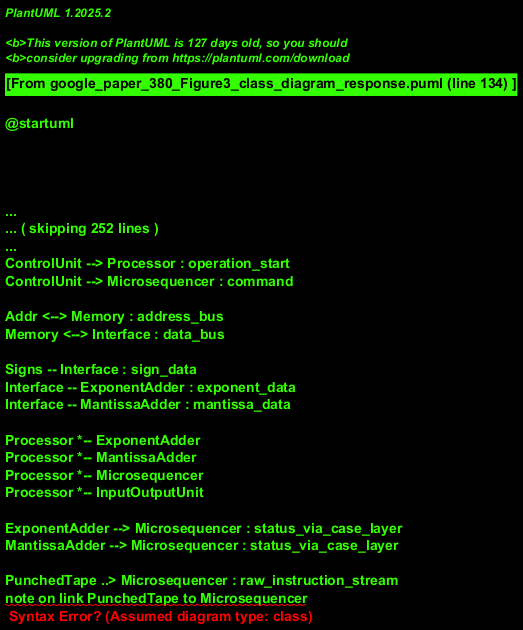

The diagram above was rendered by PlantUML. Its source (embedded in the PNG):
@startuml
!theme plain
title Class Diagram: Computer Architecture

package MemorySystem {
    class Memory {
        capacity: 64 words
        layout: 8 layers
        wordSize: 24 bits (1 sign + 7 exp + 16 mant)
        +load(address)
        +store(address, data)
    }
    note right of Memory: Assumed 64 words total, each 24 bits. \n"8 layers" and "8 words" (per stack) implies 8x8=64 words.

    class Addr {
        currentAddress: bit[]
        +setAddress(address)
        +getAddress()
    }

    class Interface {
        +readExponent(): 7 bits
        +readMantissa(): 16 bits
        +readSign(): 1 bit
        +writeExponent(data: 7 bits)
        +writeMantissa(data: 16 bits)
        +writeSign(data: 1 bit)
    }
    note left of Interface: Mediates data between Memory and Processor.
}

package ControlAndInput {
    class CyclingUnit {
        +generateClockPulse()
    }
    note top of CyclingUnit: Provides timing for system operations.

    class PunchedTape {
        +readData(): instruction_or_data
    }

    class Decoder {
        +decodeInstruction(rawData)
        +getOperation()
        +getAddressOperand()
        +getSignOperand()
    }

    class ControlUnit {
        +manageMemoryAccess()
        +coordinateOperations()
    }

    class Signs {
        +processSign(inputSign)
        +getSignForExponent()
        +getSignForMantissa()
    }
    note right of Signs: Handles sign data from input \nand for memory interface.
}

package ProcessorSystem {
    class Processor {
        - fp_registers: FRegister[2]
        +execute()
    }
    note right of Processor: Has 2 Floating Point registers.

    class ExponentAdder {
        size: 7 bits
        +add(exp1, exp2): result_exp
        +getStatus(): case_layer_status
    }
    note left of ExponentAdder::getStatus
        "case & layer" output to Microsequencer
        is interpreted as status/flags.
    end note

    class MantissaAdder {
        size: 20 bits
        +add(m1, m2): result_mantissa
        +getStatus(): case_layer_status
    }
    note left of MantissaAdder::getStatus
        "case & layer" output to Microsequencer
        is interpreted as status/flags.
    end note

    class Microsequencer {
        +controlArithmeticLogic()
        +handleIOCommands()
        +receiveStatus(status)
    }

    class InputOutputUnit {
        +readDecimal()
        +outputDecimal()
    }
}

' Relationships
CyclingUnit --> PunchedTape : triggers
CyclingUnit --> Decoder : clocks
CyclingUnit --> ControlUnit : clocks
CyclingUnit --> Microsequencer : clocks

PunchedTape --> Decoder : data
Decoder --> ControlUnit : instruction_info
Decoder --> Addr : address_info
Decoder --> Signs : sign_from_tape

ControlUnit --> Addr : controls
ControlUnit --> Memory : "Load", "Store"
ControlUnit --> Processor : operation_start
ControlUnit --> Microsequencer : command

Addr <--> Memory : address_bus
Memory <--> Interface : data_bus

Signs -- Interface : sign_data
Interface -- ExponentAdder : exponent_data
Interface -- MantissaAdder : mantissa_data

Processor *-- ExponentAdder
Processor *-- MantissaAdder
Processor *-- Microsequencer
Processor *-- InputOutputUnit

ExponentAdder --> Microsequencer : status_via_case_layer
MantissaAdder --> Microsequencer : status_via_case_layer

' Blue line implies direct control/data path
PunchedTape ..> Microsequencer : raw_instruction_stream
note on link PunchedTape to Microsequencer
  Assumed direct path for certain
  control words or microinstructions
  based on blue line.
end note
Signs ..> Microsequencer : sign_control_info
note on link Signs to Microsequencer
  Assumed direct path for sign related
  control based on blue line.
end note

@enduml